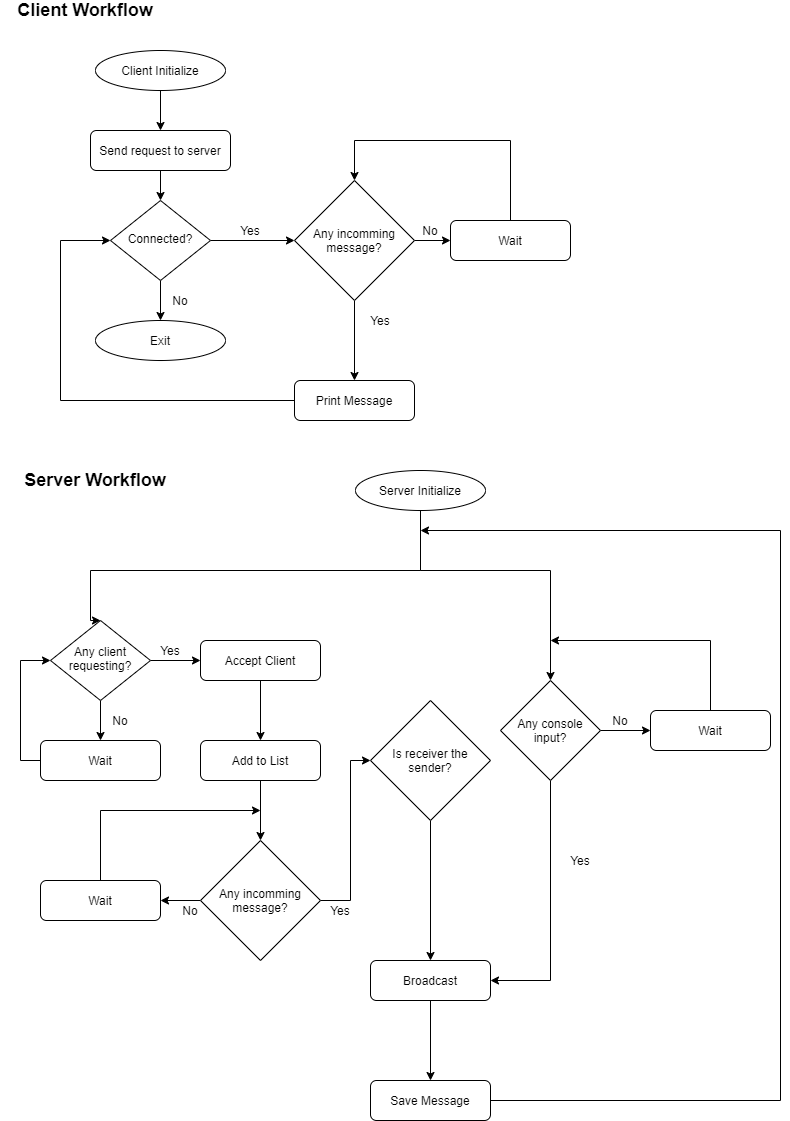

The diagram above was exported from draw.io. Its source (the exported page's mxGraphModel, read from the mxfile embedded in the PNG):
<mxGraphModel dx="1942" dy="764" grid="1" gridSize="10" guides="1" tooltips="1" connect="1" arrows="1" fold="1" page="1" pageScale="1" pageWidth="827" pageHeight="1169" math="0" shadow="0">
  <root>
    <mxCell id="WIyWlLk6GJQsqaUBKTNV-0" />
    <mxCell id="WIyWlLk6GJQsqaUBKTNV-1" parent="WIyWlLk6GJQsqaUBKTNV-0" />
    <mxCell id="4T0Iz06WT3YEt2ISoSfj-4" style="edgeStyle=orthogonalEdgeStyle;rounded=0;orthogonalLoop=1;jettySize=auto;html=1;entryX=0.5;entryY=0;entryDx=0;entryDy=0;" edge="1" parent="WIyWlLk6GJQsqaUBKTNV-1" target="4T0Iz06WT3YEt2ISoSfj-2">
      <mxGeometry relative="1" as="geometry">
        <mxPoint x="170" y="120" as="sourcePoint" />
      </mxGeometry>
    </mxCell>
    <mxCell id="4T0Iz06WT3YEt2ISoSfj-8" style="edgeStyle=orthogonalEdgeStyle;rounded=0;orthogonalLoop=1;jettySize=auto;html=1;entryX=0.5;entryY=0;entryDx=0;entryDy=0;" edge="1" parent="WIyWlLk6GJQsqaUBKTNV-1" source="WIyWlLk6GJQsqaUBKTNV-10">
      <mxGeometry relative="1" as="geometry">
        <mxPoint x="170" y="350" as="targetPoint" />
      </mxGeometry>
    </mxCell>
    <mxCell id="4T0Iz06WT3YEt2ISoSfj-10" style="edgeStyle=orthogonalEdgeStyle;rounded=0;orthogonalLoop=1;jettySize=auto;html=1;entryX=0;entryY=0.5;entryDx=0;entryDy=0;" edge="1" parent="WIyWlLk6GJQsqaUBKTNV-1" source="WIyWlLk6GJQsqaUBKTNV-10" target="4T0Iz06WT3YEt2ISoSfj-13">
      <mxGeometry relative="1" as="geometry">
        <mxPoint x="300" y="270" as="targetPoint" />
      </mxGeometry>
    </mxCell>
    <mxCell id="WIyWlLk6GJQsqaUBKTNV-10" value="Connected?" style="rhombus;whiteSpace=wrap;html=1;shadow=0;fontFamily=Helvetica;fontSize=12;align=center;strokeWidth=1;spacing=6;spacingTop=-4;" parent="WIyWlLk6GJQsqaUBKTNV-1" vertex="1">
      <mxGeometry x="120" y="230" width="100" height="80" as="geometry" />
    </mxCell>
    <mxCell id="4T0Iz06WT3YEt2ISoSfj-1" value="&lt;font style=&quot;font-size: 18px&quot;&gt;&lt;b&gt;Client Workflow&lt;/b&gt;&lt;/font&gt;" style="text;html=1;strokeColor=none;fillColor=none;align=center;verticalAlign=middle;whiteSpace=wrap;rounded=0;" vertex="1" parent="WIyWlLk6GJQsqaUBKTNV-1">
      <mxGeometry x="10" y="30" width="170" height="20" as="geometry" />
    </mxCell>
    <mxCell id="4T0Iz06WT3YEt2ISoSfj-3" style="edgeStyle=orthogonalEdgeStyle;rounded=0;orthogonalLoop=1;jettySize=auto;html=1;entryX=0.5;entryY=0;entryDx=0;entryDy=0;" edge="1" parent="WIyWlLk6GJQsqaUBKTNV-1" source="4T0Iz06WT3YEt2ISoSfj-2" target="WIyWlLk6GJQsqaUBKTNV-10">
      <mxGeometry relative="1" as="geometry" />
    </mxCell>
    <mxCell id="4T0Iz06WT3YEt2ISoSfj-2" value="Send request to server" style="rounded=1;whiteSpace=wrap;html=1;" vertex="1" parent="WIyWlLk6GJQsqaUBKTNV-1">
      <mxGeometry x="100" y="160" width="140" height="40" as="geometry" />
    </mxCell>
    <mxCell id="4T0Iz06WT3YEt2ISoSfj-6" value="Client Initialize" style="ellipse;whiteSpace=wrap;html=1;" vertex="1" parent="WIyWlLk6GJQsqaUBKTNV-1">
      <mxGeometry x="105" y="80" width="130" height="40" as="geometry" />
    </mxCell>
    <mxCell id="4T0Iz06WT3YEt2ISoSfj-9" value="No" style="text;html=1;strokeColor=none;fillColor=none;align=center;verticalAlign=middle;whiteSpace=wrap;rounded=0;" vertex="1" parent="WIyWlLk6GJQsqaUBKTNV-1">
      <mxGeometry x="170" y="320" width="40" height="20" as="geometry" />
    </mxCell>
    <mxCell id="4T0Iz06WT3YEt2ISoSfj-11" value="Yes" style="text;html=1;strokeColor=none;fillColor=none;align=center;verticalAlign=middle;whiteSpace=wrap;rounded=0;" vertex="1" parent="WIyWlLk6GJQsqaUBKTNV-1">
      <mxGeometry x="240" y="250" width="40" height="20" as="geometry" />
    </mxCell>
    <mxCell id="4T0Iz06WT3YEt2ISoSfj-17" style="edgeStyle=orthogonalEdgeStyle;rounded=0;orthogonalLoop=1;jettySize=auto;html=1;entryX=0;entryY=0.5;entryDx=0;entryDy=0;" edge="1" parent="WIyWlLk6GJQsqaUBKTNV-1" source="4T0Iz06WT3YEt2ISoSfj-13" target="4T0Iz06WT3YEt2ISoSfj-16">
      <mxGeometry relative="1" as="geometry" />
    </mxCell>
    <mxCell id="4T0Iz06WT3YEt2ISoSfj-31" style="edgeStyle=orthogonalEdgeStyle;rounded=0;orthogonalLoop=1;jettySize=auto;html=1;entryX=0.5;entryY=0;entryDx=0;entryDy=0;" edge="1" parent="WIyWlLk6GJQsqaUBKTNV-1" source="4T0Iz06WT3YEt2ISoSfj-13" target="4T0Iz06WT3YEt2ISoSfj-21">
      <mxGeometry relative="1" as="geometry" />
    </mxCell>
    <mxCell id="4T0Iz06WT3YEt2ISoSfj-13" value="Any incomming message?" style="rhombus;whiteSpace=wrap;html=1;" vertex="1" parent="WIyWlLk6GJQsqaUBKTNV-1">
      <mxGeometry x="304" y="210" width="120" height="120" as="geometry" />
    </mxCell>
    <mxCell id="4T0Iz06WT3YEt2ISoSfj-18" style="edgeStyle=orthogonalEdgeStyle;rounded=0;orthogonalLoop=1;jettySize=auto;html=1;entryX=0.5;entryY=0;entryDx=0;entryDy=0;" edge="1" parent="WIyWlLk6GJQsqaUBKTNV-1" source="4T0Iz06WT3YEt2ISoSfj-16" target="4T0Iz06WT3YEt2ISoSfj-13">
      <mxGeometry relative="1" as="geometry">
        <Array as="points">
          <mxPoint x="520" y="170" />
          <mxPoint x="364" y="170" />
        </Array>
      </mxGeometry>
    </mxCell>
    <mxCell id="4T0Iz06WT3YEt2ISoSfj-16" value="Wait" style="rounded=1;whiteSpace=wrap;html=1;fontSize=12;glass=0;strokeWidth=1;shadow=0;" vertex="1" parent="WIyWlLk6GJQsqaUBKTNV-1">
      <mxGeometry x="460" y="250" width="120" height="40" as="geometry" />
    </mxCell>
    <mxCell id="4T0Iz06WT3YEt2ISoSfj-27" style="edgeStyle=orthogonalEdgeStyle;rounded=0;orthogonalLoop=1;jettySize=auto;html=1;exitX=0;exitY=0.5;exitDx=0;exitDy=0;" edge="1" parent="WIyWlLk6GJQsqaUBKTNV-1" source="4T0Iz06WT3YEt2ISoSfj-21">
      <mxGeometry relative="1" as="geometry">
        <mxPoint x="260" y="410" as="sourcePoint" />
        <mxPoint x="120" y="270" as="targetPoint" />
        <Array as="points">
          <mxPoint x="70" y="430" />
          <mxPoint x="70" y="270" />
        </Array>
      </mxGeometry>
    </mxCell>
    <mxCell id="4T0Iz06WT3YEt2ISoSfj-21" value="Print Message" style="rounded=1;whiteSpace=wrap;html=1;fontSize=12;glass=0;strokeWidth=1;shadow=0;" vertex="1" parent="WIyWlLk6GJQsqaUBKTNV-1">
      <mxGeometry x="304" y="410" width="120" height="40" as="geometry" />
    </mxCell>
    <mxCell id="4T0Iz06WT3YEt2ISoSfj-29" value="No" style="text;html=1;strokeColor=none;fillColor=none;align=center;verticalAlign=middle;whiteSpace=wrap;rounded=0;" vertex="1" parent="WIyWlLk6GJQsqaUBKTNV-1">
      <mxGeometry x="420" y="250" width="40" height="20" as="geometry" />
    </mxCell>
    <mxCell id="4T0Iz06WT3YEt2ISoSfj-30" value="Yes" style="text;html=1;strokeColor=none;fillColor=none;align=center;verticalAlign=middle;whiteSpace=wrap;rounded=0;" vertex="1" parent="WIyWlLk6GJQsqaUBKTNV-1">
      <mxGeometry x="370" y="340" width="40" height="20" as="geometry" />
    </mxCell>
    <mxCell id="4T0Iz06WT3YEt2ISoSfj-32" value="&lt;font style=&quot;font-size: 18px&quot;&gt;&lt;b&gt;Server Workflow&lt;/b&gt;&lt;/font&gt;" style="text;html=1;strokeColor=none;fillColor=none;align=center;verticalAlign=middle;whiteSpace=wrap;rounded=0;" vertex="1" parent="WIyWlLk6GJQsqaUBKTNV-1">
      <mxGeometry x="20" y="500" width="170" height="20" as="geometry" />
    </mxCell>
    <mxCell id="4T0Iz06WT3YEt2ISoSfj-34" value="Exit" style="ellipse;whiteSpace=wrap;html=1;" vertex="1" parent="WIyWlLk6GJQsqaUBKTNV-1">
      <mxGeometry x="105" y="350" width="130" height="40" as="geometry" />
    </mxCell>
    <mxCell id="4T0Iz06WT3YEt2ISoSfj-36" style="edgeStyle=orthogonalEdgeStyle;rounded=0;orthogonalLoop=1;jettySize=auto;html=1;entryX=0.5;entryY=0;entryDx=0;entryDy=0;" edge="1" parent="WIyWlLk6GJQsqaUBKTNV-1" source="4T0Iz06WT3YEt2ISoSfj-38">
      <mxGeometry relative="1" as="geometry">
        <mxPoint x="110" y="770" as="targetPoint" />
      </mxGeometry>
    </mxCell>
    <mxCell id="4T0Iz06WT3YEt2ISoSfj-85" style="edgeStyle=orthogonalEdgeStyle;rounded=0;orthogonalLoop=1;jettySize=auto;html=1;entryX=0;entryY=0.5;entryDx=0;entryDy=0;" edge="1" parent="WIyWlLk6GJQsqaUBKTNV-1" source="4T0Iz06WT3YEt2ISoSfj-38" target="4T0Iz06WT3YEt2ISoSfj-58">
      <mxGeometry relative="1" as="geometry" />
    </mxCell>
    <mxCell id="4T0Iz06WT3YEt2ISoSfj-38" value="Any client requesting?" style="rhombus;whiteSpace=wrap;html=1;shadow=0;fontFamily=Helvetica;fontSize=12;align=center;strokeWidth=1;spacing=6;spacingTop=-4;" vertex="1" parent="WIyWlLk6GJQsqaUBKTNV-1">
      <mxGeometry x="60" y="650" width="100" height="80" as="geometry" />
    </mxCell>
    <mxCell id="4T0Iz06WT3YEt2ISoSfj-39" style="edgeStyle=orthogonalEdgeStyle;rounded=0;orthogonalLoop=1;jettySize=auto;html=1;entryX=0.5;entryY=0;entryDx=0;entryDy=0;exitX=0.5;exitY=1;exitDx=0;exitDy=0;" edge="1" parent="WIyWlLk6GJQsqaUBKTNV-1" source="4T0Iz06WT3YEt2ISoSfj-41" target="4T0Iz06WT3YEt2ISoSfj-38">
      <mxGeometry relative="1" as="geometry">
        <mxPoint x="170" y="650" as="sourcePoint" />
        <Array as="points">
          <mxPoint x="430" y="600" />
          <mxPoint x="100" y="600" />
          <mxPoint x="100" y="650" />
        </Array>
      </mxGeometry>
    </mxCell>
    <mxCell id="4T0Iz06WT3YEt2ISoSfj-89" style="edgeStyle=orthogonalEdgeStyle;rounded=0;orthogonalLoop=1;jettySize=auto;html=1;entryX=0.5;entryY=0;entryDx=0;entryDy=0;" edge="1" parent="WIyWlLk6GJQsqaUBKTNV-1" source="4T0Iz06WT3YEt2ISoSfj-41" target="4T0Iz06WT3YEt2ISoSfj-88">
      <mxGeometry relative="1" as="geometry">
        <Array as="points">
          <mxPoint x="430" y="600" />
          <mxPoint x="560" y="600" />
        </Array>
      </mxGeometry>
    </mxCell>
    <mxCell id="4T0Iz06WT3YEt2ISoSfj-41" value="Server Initialize" style="ellipse;whiteSpace=wrap;html=1;" vertex="1" parent="WIyWlLk6GJQsqaUBKTNV-1">
      <mxGeometry x="365" y="500" width="130" height="40" as="geometry" />
    </mxCell>
    <mxCell id="4T0Iz06WT3YEt2ISoSfj-42" value="No" style="text;html=1;strokeColor=none;fillColor=none;align=center;verticalAlign=middle;whiteSpace=wrap;rounded=0;" vertex="1" parent="WIyWlLk6GJQsqaUBKTNV-1">
      <mxGeometry x="110" y="740" width="40" height="20" as="geometry" />
    </mxCell>
    <mxCell id="4T0Iz06WT3YEt2ISoSfj-43" value="Yes" style="text;html=1;strokeColor=none;fillColor=none;align=center;verticalAlign=middle;whiteSpace=wrap;rounded=0;" vertex="1" parent="WIyWlLk6GJQsqaUBKTNV-1">
      <mxGeometry x="160" y="670" width="40" height="20" as="geometry" />
    </mxCell>
    <mxCell id="4T0Iz06WT3YEt2ISoSfj-77" style="edgeStyle=orthogonalEdgeStyle;rounded=0;orthogonalLoop=1;jettySize=auto;html=1;entryX=0;entryY=0.5;entryDx=0;entryDy=0;" edge="1" parent="WIyWlLk6GJQsqaUBKTNV-1" source="4T0Iz06WT3YEt2ISoSfj-55" target="4T0Iz06WT3YEt2ISoSfj-38">
      <mxGeometry relative="1" as="geometry">
        <Array as="points">
          <mxPoint x="30" y="790" />
          <mxPoint x="30" y="690" />
        </Array>
      </mxGeometry>
    </mxCell>
    <mxCell id="4T0Iz06WT3YEt2ISoSfj-55" value="Wait" style="rounded=1;whiteSpace=wrap;html=1;fontSize=12;glass=0;strokeWidth=1;shadow=0;" vertex="1" parent="WIyWlLk6GJQsqaUBKTNV-1">
      <mxGeometry x="50" y="770" width="120" height="40" as="geometry" />
    </mxCell>
    <mxCell id="4T0Iz06WT3YEt2ISoSfj-59" style="edgeStyle=orthogonalEdgeStyle;rounded=0;orthogonalLoop=1;jettySize=auto;html=1;" edge="1" parent="WIyWlLk6GJQsqaUBKTNV-1" source="4T0Iz06WT3YEt2ISoSfj-58" target="4T0Iz06WT3YEt2ISoSfj-60">
      <mxGeometry relative="1" as="geometry">
        <mxPoint x="410" y="689.9999999999998" as="targetPoint" />
        <Array as="points">
          <mxPoint x="290" y="790" />
          <mxPoint x="290" y="790" />
        </Array>
      </mxGeometry>
    </mxCell>
    <mxCell id="4T0Iz06WT3YEt2ISoSfj-58" value="Accept Client" style="rounded=1;whiteSpace=wrap;html=1;fontSize=12;glass=0;strokeWidth=1;shadow=0;" vertex="1" parent="WIyWlLk6GJQsqaUBKTNV-1">
      <mxGeometry x="210" y="670" width="120" height="40" as="geometry" />
    </mxCell>
    <mxCell id="4T0Iz06WT3YEt2ISoSfj-63" style="edgeStyle=orthogonalEdgeStyle;rounded=0;orthogonalLoop=1;jettySize=auto;html=1;entryX=0.5;entryY=0;entryDx=0;entryDy=0;" edge="1" parent="WIyWlLk6GJQsqaUBKTNV-1" source="4T0Iz06WT3YEt2ISoSfj-60" target="4T0Iz06WT3YEt2ISoSfj-62">
      <mxGeometry relative="1" as="geometry" />
    </mxCell>
    <mxCell id="4T0Iz06WT3YEt2ISoSfj-60" value="Add to List" style="rounded=1;whiteSpace=wrap;html=1;fontSize=12;glass=0;strokeWidth=1;shadow=0;" vertex="1" parent="WIyWlLk6GJQsqaUBKTNV-1">
      <mxGeometry x="210" y="770" width="120" height="40" as="geometry" />
    </mxCell>
    <mxCell id="4T0Iz06WT3YEt2ISoSfj-70" style="edgeStyle=orthogonalEdgeStyle;rounded=0;orthogonalLoop=1;jettySize=auto;html=1;" edge="1" parent="WIyWlLk6GJQsqaUBKTNV-1" source="4T0Iz06WT3YEt2ISoSfj-62" target="4T0Iz06WT3YEt2ISoSfj-69">
      <mxGeometry relative="1" as="geometry" />
    </mxCell>
    <mxCell id="4T0Iz06WT3YEt2ISoSfj-95" style="edgeStyle=orthogonalEdgeStyle;rounded=0;orthogonalLoop=1;jettySize=auto;html=1;entryX=0;entryY=0.5;entryDx=0;entryDy=0;" edge="1" parent="WIyWlLk6GJQsqaUBKTNV-1" source="4T0Iz06WT3YEt2ISoSfj-62" target="4T0Iz06WT3YEt2ISoSfj-90">
      <mxGeometry relative="1" as="geometry">
        <Array as="points">
          <mxPoint x="360" y="930" />
          <mxPoint x="360" y="790" />
        </Array>
      </mxGeometry>
    </mxCell>
    <mxCell id="4T0Iz06WT3YEt2ISoSfj-62" value="Any incomming message?" style="rhombus;whiteSpace=wrap;html=1;" vertex="1" parent="WIyWlLk6GJQsqaUBKTNV-1">
      <mxGeometry x="210" y="870" width="120" height="120" as="geometry" />
    </mxCell>
    <mxCell id="4T0Iz06WT3YEt2ISoSfj-66" value="Yes" style="text;html=1;strokeColor=none;fillColor=none;align=center;verticalAlign=middle;whiteSpace=wrap;rounded=0;" vertex="1" parent="WIyWlLk6GJQsqaUBKTNV-1">
      <mxGeometry x="330" y="930" width="40" height="20" as="geometry" />
    </mxCell>
    <mxCell id="4T0Iz06WT3YEt2ISoSfj-78" style="edgeStyle=orthogonalEdgeStyle;rounded=0;orthogonalLoop=1;jettySize=auto;html=1;" edge="1" parent="WIyWlLk6GJQsqaUBKTNV-1" source="4T0Iz06WT3YEt2ISoSfj-69">
      <mxGeometry relative="1" as="geometry">
        <mxPoint x="270" y="840" as="targetPoint" />
        <Array as="points">
          <mxPoint x="110" y="840" />
        </Array>
      </mxGeometry>
    </mxCell>
    <mxCell id="4T0Iz06WT3YEt2ISoSfj-69" value="Wait" style="rounded=1;whiteSpace=wrap;html=1;fontSize=12;glass=0;strokeWidth=1;shadow=0;" vertex="1" parent="WIyWlLk6GJQsqaUBKTNV-1">
      <mxGeometry x="50" y="910" width="120" height="40" as="geometry" />
    </mxCell>
    <mxCell id="4T0Iz06WT3YEt2ISoSfj-72" value="No" style="text;html=1;strokeColor=none;fillColor=none;align=center;verticalAlign=middle;whiteSpace=wrap;rounded=0;" vertex="1" parent="WIyWlLk6GJQsqaUBKTNV-1">
      <mxGeometry x="180" y="930" width="40" height="20" as="geometry" />
    </mxCell>
    <mxCell id="4T0Iz06WT3YEt2ISoSfj-106" style="edgeStyle=orthogonalEdgeStyle;rounded=0;orthogonalLoop=1;jettySize=auto;html=1;entryX=0;entryY=0.5;entryDx=0;entryDy=0;" edge="1" parent="WIyWlLk6GJQsqaUBKTNV-1" source="4T0Iz06WT3YEt2ISoSfj-88" target="4T0Iz06WT3YEt2ISoSfj-105">
      <mxGeometry relative="1" as="geometry" />
    </mxCell>
    <mxCell id="4T0Iz06WT3YEt2ISoSfj-110" style="edgeStyle=orthogonalEdgeStyle;rounded=0;orthogonalLoop=1;jettySize=auto;html=1;entryX=1;entryY=0.5;entryDx=0;entryDy=0;" edge="1" parent="WIyWlLk6GJQsqaUBKTNV-1" source="4T0Iz06WT3YEt2ISoSfj-88" target="4T0Iz06WT3YEt2ISoSfj-98">
      <mxGeometry relative="1" as="geometry">
        <Array as="points">
          <mxPoint x="560" y="1010" />
        </Array>
      </mxGeometry>
    </mxCell>
    <mxCell id="4T0Iz06WT3YEt2ISoSfj-88" value="Any console input?" style="rhombus;whiteSpace=wrap;html=1;" vertex="1" parent="WIyWlLk6GJQsqaUBKTNV-1">
      <mxGeometry x="510" y="710" width="100" height="100" as="geometry" />
    </mxCell>
    <mxCell id="4T0Iz06WT3YEt2ISoSfj-99" style="edgeStyle=orthogonalEdgeStyle;rounded=0;orthogonalLoop=1;jettySize=auto;html=1;entryX=0.5;entryY=0;entryDx=0;entryDy=0;" edge="1" parent="WIyWlLk6GJQsqaUBKTNV-1" source="4T0Iz06WT3YEt2ISoSfj-90" target="4T0Iz06WT3YEt2ISoSfj-98">
      <mxGeometry relative="1" as="geometry" />
    </mxCell>
    <mxCell id="4T0Iz06WT3YEt2ISoSfj-90" value="Is receiver the sender?" style="rhombus;whiteSpace=wrap;html=1;" vertex="1" parent="WIyWlLk6GJQsqaUBKTNV-1">
      <mxGeometry x="380" y="730" width="120" height="120" as="geometry" />
    </mxCell>
    <mxCell id="4T0Iz06WT3YEt2ISoSfj-101" style="edgeStyle=orthogonalEdgeStyle;rounded=0;orthogonalLoop=1;jettySize=auto;html=1;entryX=0.5;entryY=0;entryDx=0;entryDy=0;" edge="1" parent="WIyWlLk6GJQsqaUBKTNV-1" source="4T0Iz06WT3YEt2ISoSfj-98" target="4T0Iz06WT3YEt2ISoSfj-100">
      <mxGeometry relative="1" as="geometry" />
    </mxCell>
    <mxCell id="4T0Iz06WT3YEt2ISoSfj-98" value="Broadcast" style="rounded=1;whiteSpace=wrap;html=1;fontSize=12;glass=0;strokeWidth=1;shadow=0;" vertex="1" parent="WIyWlLk6GJQsqaUBKTNV-1">
      <mxGeometry x="380" y="990" width="120" height="40" as="geometry" />
    </mxCell>
    <mxCell id="4T0Iz06WT3YEt2ISoSfj-113" style="edgeStyle=orthogonalEdgeStyle;rounded=0;orthogonalLoop=1;jettySize=auto;html=1;" edge="1" parent="WIyWlLk6GJQsqaUBKTNV-1" source="4T0Iz06WT3YEt2ISoSfj-100">
      <mxGeometry relative="1" as="geometry">
        <mxPoint x="430" y="560" as="targetPoint" />
        <Array as="points">
          <mxPoint x="790" y="1130" />
          <mxPoint x="790" y="560" />
        </Array>
      </mxGeometry>
    </mxCell>
    <mxCell id="4T0Iz06WT3YEt2ISoSfj-100" value="Save Message" style="rounded=1;whiteSpace=wrap;html=1;fontSize=12;glass=0;strokeWidth=1;shadow=0;" vertex="1" parent="WIyWlLk6GJQsqaUBKTNV-1">
      <mxGeometry x="380" y="1110" width="120" height="40" as="geometry" />
    </mxCell>
    <mxCell id="4T0Iz06WT3YEt2ISoSfj-103" value="Yes" style="text;html=1;strokeColor=none;fillColor=none;align=center;verticalAlign=middle;whiteSpace=wrap;rounded=0;" vertex="1" parent="WIyWlLk6GJQsqaUBKTNV-1">
      <mxGeometry x="570" y="880" width="40" height="20" as="geometry" />
    </mxCell>
    <mxCell id="4T0Iz06WT3YEt2ISoSfj-109" style="edgeStyle=orthogonalEdgeStyle;rounded=0;orthogonalLoop=1;jettySize=auto;html=1;" edge="1" parent="WIyWlLk6GJQsqaUBKTNV-1" source="4T0Iz06WT3YEt2ISoSfj-105">
      <mxGeometry relative="1" as="geometry">
        <mxPoint x="560" y="670" as="targetPoint" />
        <Array as="points">
          <mxPoint x="720" y="670" />
        </Array>
      </mxGeometry>
    </mxCell>
    <mxCell id="4T0Iz06WT3YEt2ISoSfj-105" value="Wait" style="rounded=1;whiteSpace=wrap;html=1;fontSize=12;glass=0;strokeWidth=1;shadow=0;" vertex="1" parent="WIyWlLk6GJQsqaUBKTNV-1">
      <mxGeometry x="660" y="740" width="120" height="40" as="geometry" />
    </mxCell>
    <mxCell id="4T0Iz06WT3YEt2ISoSfj-108" value="No" style="text;html=1;strokeColor=none;fillColor=none;align=center;verticalAlign=middle;whiteSpace=wrap;rounded=0;" vertex="1" parent="WIyWlLk6GJQsqaUBKTNV-1">
      <mxGeometry x="610" y="740" width="40" height="20" as="geometry" />
    </mxCell>
  </root>
</mxGraphModel>